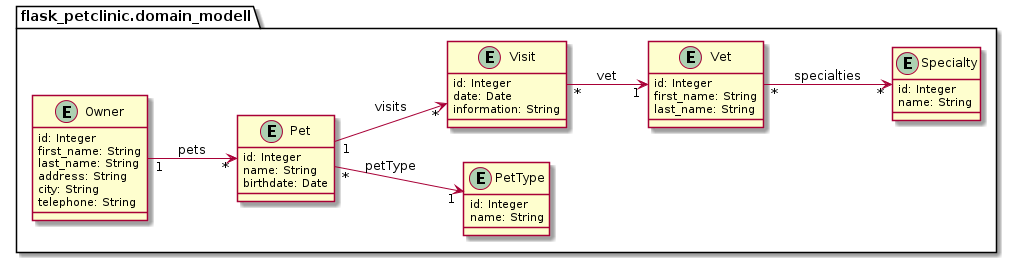

The diagram above was rendered by PlantUML. Its source (embedded in the PNG):
@startuml
left to right direction


package flask_petclinic.domain_modell {

    entity Owner {
	    id: Integer
	    first_name: String
	    last_name: String
	    address: String
	    city: String
	    telephone: String
	}

	entity Pet {
	    id: Integer
	    name: String
	    birthdate: Date
	}

	entity PetType {
	    id: Integer
	    name: String
	}

	entity Visit {
	    id: Integer
	    date: Date
	    information: String
	}

	entity Vet {
	    id: Integer
	    first_name: String
	    last_name: String
	}

	entity Specialty {
	    id: Integer
	    name: String
	}

	Owner "1" --> "*"  Pet: pets
	Pet "*" --> "1" PetType: petType
	Pet "1" --> "*" Visit: visits
	Visit "*" --> "1" Vet: vet
	Vet "*" --> "*" Specialty: specialties
}

@enduml